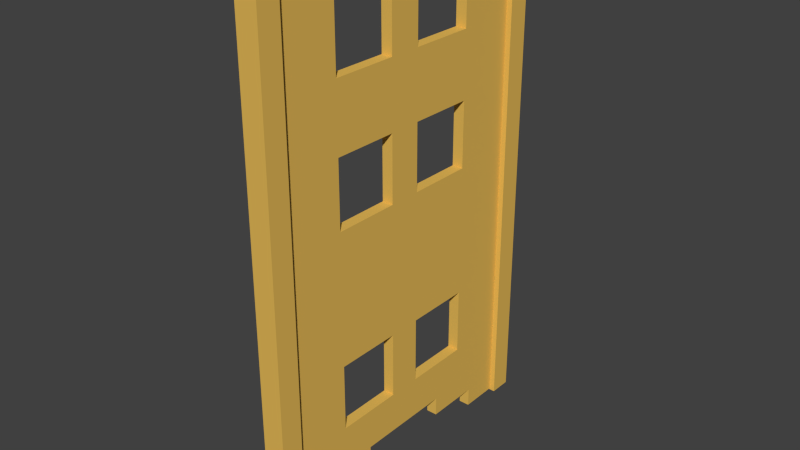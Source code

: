 # Source: wood_wall_small.blend  (saved by Blender 2.67.0; exported with 4.5.12 LTS)
import bpy
from mathutils import Matrix  # noqa: F401  (used for matrix-valued properties, if any)

bpy.ops.wm.read_factory_settings(use_empty=True)
scene = bpy.context.scene
scene.name = 'Scene'

# ---- collections
col_collection_1 = bpy.data.collections.new('Collection 1'); scene.collection.children.link(col_collection_1)

# ---- materials (node trees are filled in below, after node groups)
mat_wood = bpy.data.materials.new('wood')
mat_wood.alpha_threshold = 0.0
mat_wood.use_transparent_shadow = False
mat_wood.diffuse_color = (0.8, 0.5, 0.1, 1.0)
mat_wood.roughness = 0.5
mat_wood.line_color = (0.0, 0.0, 0.0, 1.0)

# ---- material node trees

# ---- world
world_world = bpy.data.worlds.new('World'); scene.world = world_world
world_world.color = (0.05088, 0.05088, 0.05088)
world_world.use_sun_shadow = False
world_world.sun_shadow_jitter_overblur = 0.0
world_world.cycles.sampling_method = 'MANUAL'
world_world.cycles.sample_map_resolution = 256

# ---- meshes
me_cube_001 = bpy.data.meshes.new('Cube.001')
me_cube_001.from_pydata([(-1.0, 1.0, -0.6796), (1.0, 1.0, -0.6796), (1.0, 1.0, -1.0), (-1.0, 1.0, -1.0), (-1.0, 1.0, -0.4144), (1.0, 1.0, -0.4144), (1.0, 0.5769, -0.6796), (1.0, 0.7308, -1.0), (-1.0, 0.7308, -1.0), (-1.0, 1.0, 0.116), (1.0, 1.0, 0.116), (1.0, 0.5769, -0.4144), (-1.0, 0.5769, -0.4144), (-1.0, 0.5769, -0.4144), (1.0, 0.7308, -0.9227), (-1.0, 0.7308, -0.9227), (-1.0, 0.5769, 0.116), (-1.0, 1.0, 0.3812), (1.0, 1.0, 0.3812), (1.0, 0.5769, -0.4144), (1.0, 0.5769, 0.116), (-1.0, 0.5769, -0.6796), (-1.0, 0.1154, -0.4144), (1.0, 0.5769, -0.9227), (0.2727, 0.7308, -1.0), (-1.0, 0.1154, 0.116), (-1.0, 0.5769, 0.3812), (-1.0, 1.0, 0.6464), (1.0, 1.0, 0.6464), (1.0, 0.5769, 0.3812), (1.0, 0.1154, -0.4144), (1.0, 0.1154, 0.116), (1.0, 0.1154, -0.4144), (-1.0, 0.1154, -0.4144), (1.0, 0.3462, -0.8453), (-1.0, 0.1154, -0.6796), (1.0, 0.1154, -0.6796), (-1.0, 0.679, -0.9227), (-1.0, -0.1154, -0.4144), (-1.0, -0.1154, 0.116), (-1.0, 0.5769, 0.3812), (-1.0, 1.0, 0.9116), (1.0, 1.0, 0.9116), (1.0, 0.5769, 0.3812), (1.0, -0.1154, -0.4144), (1.0, -0.1154, 0.116), (-1.0, -0.1154, -0.6796), (-1.0, -0.1154, -0.4144), (1.0, 0.1154, -0.8453), (1.0, 0.4655, -0.9227), (-1.0, 0.3462, -0.8453), (-1.0, 0.5769, -0.9227), (-1.0, -0.5769, -0.4144), (-1.0, -0.5769, 0.116), (-1.0, -0.1154, 0.3812), (-1.0, 0.1154, 0.3812), (-1.0, 0.5769, 0.6464), (-1.0, 1.0, 1.0), (1.0, 1.0, 1.0), (1.0, 0.5769, 0.6464), (1.0, 0.1154, 0.3812), (1.0, -0.1154, 0.3812), (1.0, -0.5769, -0.4144), (1.0, -0.5769, 0.116), (-1.0, -0.5769, -0.4144), (1.0, -0.1154, -0.6796), (1.0, 0.3462, -0.9227), (-1.0, 0.3382, -0.8453), (-1.0, 0.3462, -0.9227), (-1.0, -1.0, -0.4144), (-1.0, -1.0, 0.116), (-1.0, -0.1154, 0.3812), (-1.0, 0.1154, 0.3812), (1.0, 0.1154, 0.3812), (-1.0, 0.1154, 0.6464), (-1.0, 0.5769, 0.6464), (-1.0, 0.5769, 0.9116), (-1.0, 0.5769, 1.0), (1.0, 0.5769, 1.0), (1.0, 0.5769, 0.9116), (1.0, 0.5769, 0.6464), (1.0, 0.5769, 0.9116), (1.0, 0.1154, 0.6464), (1.0, -0.1154, -0.4144), (1.0, -0.1154, 0.3812), (1.0, -0.5769, -0.4144), (1.0, -1.0, -0.4144), (1.0, -1.0, 0.116), (-1.0, -0.5769, -0.6796), (-1.0, -1.0, -0.6796), (3.104e-08, 0.3462, -0.9227), (-1.0, 0.1154, -0.8453), (-1.0, -1.0, 0.3812), (-1.0, -0.5769, 0.3812), (-1.0, 0.1154, 0.6464), (-1.0, 0.5769, 0.9116), (-1.0, 0.1154, 0.9116), (-1.0, 0.1154, 1.0), (1.0, 0.1154, 1.0), (1.0, 0.1154, 0.9116), (1.0, -1.0, -0.6796), (1.0, -0.5769, -0.6796), (1.0, -0.5769, 0.3812), (1.0, -1.0, 0.3812), (-1.0, -0.7308, -0.9227), (-1.0, -0.1154, -0.8453), (1.0, -0.1154, -0.8453), (-1.0, -1.0, 0.6464), (-1.0, -0.5769, 0.3812), (1.0, -0.5769, 0.3812), (-1.0, -0.1154, 0.6464), (-1.0, -0.1154, 0.9116), (-1.0, 0.1154, 0.9116), (1.0, 0.1154, 0.6464), (-1.0, -0.1154, 1.0), (1.0, -0.1154, 1.0), (1.0, 0.1154, 0.9116), (1.0, -0.1154, 0.9116), (1.0, -0.1154, 0.6464), (1.0, -0.5769, -0.9227), (1.0, -1.0, 0.6464), (-1.0, -0.5769, -0.9227), (-1.0, -1.0, -1.0), (1.0, -1.0, -1.0), (-1.0, -0.3462, -0.8453), (1.0, -0.3382, -0.8453), (-1.0, -0.5769, 0.6464), (1.0, -0.5769, 0.6464), (-1.0, -0.1154, 0.6464), (-1.0, -0.1154, 0.9116), (-1.0, -0.5769, 0.9116), (-1.0, -0.5769, 1.0), (1.0, -0.5769, 1.0), (1.0, -0.5769, 0.9116), (1.0, -0.1154, 0.6464), (1.0, -0.679, -0.9227), (1.0, -0.3462, -0.9227), (-1.0, -0.4655, -0.9227), (-1.0, -0.7308, -1.0), (1.0, -0.7308, -1.0), (1.0, -0.3462, -0.8453), (1.0, -1.0, 0.9116), (-1.0, -1.0, 0.9116), (-1.0, -0.5769, 0.6464), (1.0, -0.5769, 0.6464), (-1.0, -0.5769, 0.9116), (-1.0, -1.0, 1.0), (1.0, -1.0, 1.0), (1.0, -0.5769, 0.9116), (1.0, -0.1154, 0.9116), (1.0, -0.7308, -0.9227), (6.002e-08, -0.3462, -0.9227), (-0.2727, -0.7308, -1.0), (-1.0, -0.3462, -0.9227)], [], [(0, 1, 2, 3), (122, 123, 100, 89), (78, 58, 57, 77), (98, 78, 77, 97), (147, 132, 131, 146), (51, 68, 50, 21), (3, 2, 7), (8, 3, 7), (8, 7, 24), (50, 67, 91, 35, 21), (124, 153, 137), (88, 124, 137), (88, 137, 121), (46, 105, 124, 88), (123, 152, 139), (123, 138, 152), (123, 122, 138), (88, 121, 104), (88, 104, 89), (104, 138, 122), (104, 122, 89), (36, 48, 34, 6), (0, 3, 8), (0, 8, 15), (21, 0, 15), (21, 15, 37), (21, 37, 51), (115, 98, 97, 114), (15, 14, 23), (37, 15, 23), (37, 23, 51), (6, 34, 23), (34, 49, 23), (34, 66, 49), (136, 140, 101), (119, 136, 101), (119, 151, 136), (119, 153, 151), (119, 137, 153), (119, 121, 137), (135, 121, 119), (135, 104, 121), (135, 150, 104), (132, 115, 114, 131), (77, 57, 41, 76), (57, 58, 42, 41), (132, 147, 141, 133), (147, 146, 142, 141), (97, 77, 76, 96), (58, 78, 79, 42), (115, 132, 133, 117), (146, 131, 130, 142), (114, 97, 96, 111), (78, 98, 99, 79), (98, 115, 117, 99), (131, 114, 111, 130), (42, 81, 80, 59), (42, 79, 81), (59, 28, 42), (118, 144, 127), (118, 134, 144), (117, 133, 148, 149), (144, 148, 120, 127), (141, 120, 148, 133), (141, 142, 107, 120), (99, 116, 81, 79), (80, 113, 82), (80, 82, 59), (76, 95, 112, 96), (94, 75, 56), (94, 56, 74), (41, 42, 28, 27), (145, 130, 111, 129), (143, 128, 110), (143, 110, 126), (142, 145, 143, 126), (142, 130, 145), (126, 107, 142), (75, 95, 41, 56), (95, 76, 41), (41, 27, 56), (111, 112, 94, 74), (111, 96, 112), (74, 128, 129), (129, 111, 74), (74, 110, 128), (113, 116, 117, 82), (116, 99, 117), (149, 134, 82), (82, 117, 149), (134, 118, 82), (17, 26, 40, 27), (40, 56, 27), (27, 28, 18, 17), (103, 102, 109, 120), (109, 127, 120), (120, 107, 92, 103), (40, 72, 74, 56), (43, 29, 18, 28), (28, 59, 43), (118, 127, 109, 84), (108, 93, 92, 107), (107, 126, 108), (71, 72, 55, 54), (71, 74, 72), (71, 110, 74), (73, 43, 59, 82), (84, 61, 73, 82), (61, 60, 73), (82, 118, 84), (108, 126, 110, 71), (92, 93, 53, 70), (60, 61, 45, 31), (18, 29, 20, 10), (102, 103, 87, 63), (26, 17, 9, 16), (103, 92, 70, 87), (54, 55, 25, 39), (17, 18, 10, 9), (16, 9, 4, 13), (9, 10, 5, 4), (63, 87, 86, 62), (87, 70, 69, 86), (25, 16, 13, 22), (10, 20, 19, 5), (45, 63, 62, 44), (70, 53, 52, 69), (39, 25, 22, 38), (20, 31, 30, 19), (31, 45, 44, 30), (53, 39, 38, 52), (69, 52, 64, 89), (64, 88, 89), (32, 30, 44, 83), (83, 65, 32), (65, 36, 32), (22, 12, 33), (22, 13, 12), (11, 1, 5, 19), (6, 1, 11), (44, 62, 85, 83), (86, 69, 89, 100), (64, 52, 38, 47), (19, 30, 32), (19, 32, 11), (38, 22, 47), (22, 33, 46, 47), (33, 35, 46), (1, 0, 4, 5), (4, 0, 12, 13), (0, 21, 12), (85, 62, 86, 100), (100, 101, 85), (24, 7, 14, 8), (14, 15, 8), (91, 67, 50, 34, 48), (140, 125, 106, 65, 101), (124, 105, 91, 48, 106, 125, 140), (119, 101, 100), (135, 119, 100), (150, 135, 100), (150, 100, 139), (100, 123, 139), (51, 23, 49), (51, 49, 68), (49, 66, 68), (66, 90, 68), (2, 1, 6), (2, 6, 14), (2, 14, 7), (6, 23, 14), (104, 152, 138), (104, 139, 152), (104, 150, 139), (90, 66, 34, 68), (34, 50, 68), (151, 153, 124, 136), (124, 140, 136), (65, 106, 48, 36), (80, 81, 95, 75), (116, 113, 94, 112), (113, 80, 75, 94), (112, 95, 81, 116), (128, 134, 149, 129), (145, 148, 144, 143), (143, 144, 134, 128), (148, 145, 129, 149), (54, 45, 61, 84), (84, 71, 54), (54, 39, 45), (93, 108, 102, 63), (108, 109, 102), (63, 53, 93), (39, 53, 63, 45), (84, 109, 108, 71), (26, 20, 29, 43), (43, 40, 26), (26, 16, 20), (55, 72, 60, 31), (72, 73, 60), (31, 25, 55), (20, 16, 25, 31), (40, 43, 73, 72), (6, 11, 12, 21), (32, 36, 35, 33), (36, 6, 21, 35), (33, 12, 11, 32), (46, 65, 83, 47), (64, 85, 101, 88), (88, 101, 65, 46), (85, 64, 47, 83), (105, 46, 35, 91)])
me_cube_001.materials.append(mat_wood)
me_cube_001.use_remesh_preserve_volume = False
me_cube_001.use_remesh_preserve_attributes = False
me_cube_001.use_mirror_vertex_groups = False
me_cube_001.update()
me_cube_003 = bpy.data.meshes.new('Cube.003')
me_cube_003.from_pydata([(-1.0, -1.0, -1.0), (-1.0, 1.0, -1.0), (1.0, 1.0, -1.0), (1.0, -1.0, -1.0), (-1.0, -1.0, 1.0), (-1.0, 1.0, 1.0), (1.0, 1.0, 1.0), (1.0, -1.0, 1.0)], [], [(4, 5, 1, 0), (5, 6, 2, 1), (6, 7, 3, 2), (7, 4, 0, 3), (0, 1, 2, 3), (7, 6, 5, 4)])
me_cube_003.materials.append(mat_wood)
me_cube_003.use_remesh_preserve_volume = False
me_cube_003.use_remesh_preserve_attributes = False
me_cube_003.use_mirror_vertex_groups = False
me_cube_003.update()
me_cube_004 = bpy.data.meshes.new('Cube.004')
me_cube_004.from_pydata([(-1.0, -1.0, -1.0), (-1.0, 1.0, -1.0), (1.0, 1.0, -1.0), (1.0, -1.0, -1.0), (-1.0, -1.0, 1.0), (-1.0, 1.0, 1.0), (1.0, 1.0, 1.0), (1.0, -1.0, 1.0)], [], [(4, 5, 1, 0), (5, 6, 2, 1), (6, 7, 3, 2), (7, 4, 0, 3), (0, 1, 2, 3), (7, 6, 5, 4)])
me_cube_004.materials.append(mat_wood)
me_cube_004.use_remesh_preserve_volume = False
me_cube_004.use_remesh_preserve_attributes = False
me_cube_004.use_mirror_vertex_groups = False
me_cube_004.update()
me_cube_005 = bpy.data.meshes.new('Cube.005')
me_cube_005.from_pydata([(-1.0, -1.0, -1.0), (-1.0, 1.0, -1.0), (1.0, 1.0, -1.0), (1.0, -1.0, -1.0), (-1.0, -1.0, 1.0), (-1.0, 1.0, 1.0), (1.0, 1.0, 1.0), (1.0, -1.0, 1.0)], [], [(4, 5, 1, 0), (5, 6, 2, 1), (6, 7, 3, 2), (7, 4, 0, 3), (0, 1, 2, 3), (7, 6, 5, 4)])
me_cube_005.use_remesh_preserve_volume = False
me_cube_005.use_remesh_preserve_attributes = False
me_cube_005.use_mirror_vertex_groups = False
me_cube_005.update()
me_cube_006 = bpy.data.meshes.new('Cube.006')
me_cube_006.from_pydata([(-1.0, -1.0, -1.0), (-1.0, 1.0, -1.0), (1.0, 1.0, -1.0), (1.0, -1.0, -1.0), (-1.0, -1.0, 1.0), (-1.0, 1.0, 1.0), (1.0, 1.0, 1.0), (1.0, -1.0, 1.0)], [], [(4, 5, 1, 0), (5, 6, 2, 1), (6, 7, 3, 2), (7, 4, 0, 3), (0, 1, 2, 3), (7, 6, 5, 4)])
me_cube_006.use_remesh_preserve_volume = False
me_cube_006.use_remesh_preserve_attributes = False
me_cube_006.use_mirror_vertex_groups = False
me_cube_006.update()

# ---- objects
ob_wall_small = bpy.data.objects.new('Wall_small', None)
ob_wall = bpy.data.objects.new('wall', me_cube_001)
ob_column_r = bpy.data.objects.new('column_r', me_cube_003)
ob_column_l = bpy.data.objects.new('column_l', me_cube_004)
ob_steel_r = bpy.data.objects.new('steel_r', me_cube_005)
ob_steel_l = bpy.data.objects.new('steel_l', me_cube_006)

# ---- transforms, parenting, visibility, modifiers, constraints
ob_wall_small.location = (0.0, 0.0, 0.0)
ob_wall_small.empty_image_offset = (0.0, 0.0)
ob_wall_small.lineart.crease_threshold = 0.0
ob_wall.parent = ob_wall_small
ob_wall.location = (0.0, 0.0, 0.4705)
ob_wall.scale = (0.01, 0.26, 0.4525)
ob_wall.lineart.crease_threshold = 0.0
ob_column_r.parent = ob_wall_small
ob_column_r.location = (0.0, 0.28, 0.4705)
ob_column_r.scale = (0.02, 0.02, 0.455)
ob_column_r.lineart.crease_threshold = 0.0
ob_column_l.parent = ob_wall_small
ob_column_l.location = (0.0, -0.28, 0.4705)
ob_column_l.scale = (0.02, 0.02, 0.455)
ob_column_l.lineart.crease_threshold = 0.0
ob_steel_r.parent = ob_wall_small
ob_steel_r.location = (0.0, 0.28, 0.9265)
ob_steel_r.scale = (0.02, 0.02, 0.0035)
ob_steel_r.lineart.crease_threshold = 0.0
ob_steel_l.parent = ob_wall_small
ob_steel_l.location = (0.0, -0.28, 0.9265)
ob_steel_l.scale = (0.02, 0.02, 0.0035)
ob_steel_l.lineart.crease_threshold = 0.0

# ---- collection membership
col_collection_1.objects.link(ob_wall_small)
col_collection_1.objects.link(ob_wall)
col_collection_1.objects.link(ob_column_r)
col_collection_1.objects.link(ob_column_l)
col_collection_1.objects.link(ob_steel_r)
col_collection_1.objects.link(ob_steel_l)

# ---- scene / render settings (as saved in the file)
scene.frame_start = 1; scene.frame_end = 250; scene.frame_set(1)
scene.render.engine = 'BLENDER_EEVEE_NEXT'
scene.render.image_settings.color_mode = 'RGB'
scene.render.image_settings.compression = 90
scene.render.resolution_percentage = 50
scene.render.dither_intensity = 0.0
scene.cycles.use_denoising = False
scene.cycles.samples = 10
scene.cycles.sampling_pattern = 'TABULATED_SOBOL'
scene.cycles.light_sampling_threshold = 0.0
scene.cycles.use_adaptive_sampling = False
scene.cycles.use_light_tree = False
scene.cycles.blur_glossy = 0.0
scene.cycles.volume_bounces = 1
scene.cycles.pixel_filter_type = 'GAUSSIAN'
scene.cycles.sample_clamp_indirect = 0.0
scene.view_settings.view_transform = 'Standard'
bpy.context.view_layer.update()

# ---- added for rendering (the .blend has no active camera and no usable light): camera, sun
cam_auto = bpy.data.cameras.new('AutoCamera')
cam_auto.lens = 50.0
cam_auto.sensor_width = 36.0
cam_auto.clip_end = 1000.0
ob_auto_camera = bpy.data.objects.new('AutoCamera', cam_auto)
scene.collection.objects.link(ob_auto_camera)
ob_auto_camera.location = (1.01265, -1.21518, 1.28287)
ob_auto_camera.rotation_euler = (1.09748, -7.21219e-08, 0.694738)
scene.camera = ob_auto_camera
light_auto_sun = bpy.data.lights.new('AutoSun', 'SUN')
light_auto_sun.energy = 3.0
light_auto_sun.angle = 0.0523599
ob_auto_sun = bpy.data.objects.new('AutoSun', light_auto_sun)
scene.collection.objects.link(ob_auto_sun)
ob_auto_sun.rotation_euler = (0.872665, 0.174533, 0.523599)
bpy.context.view_layer.update()
